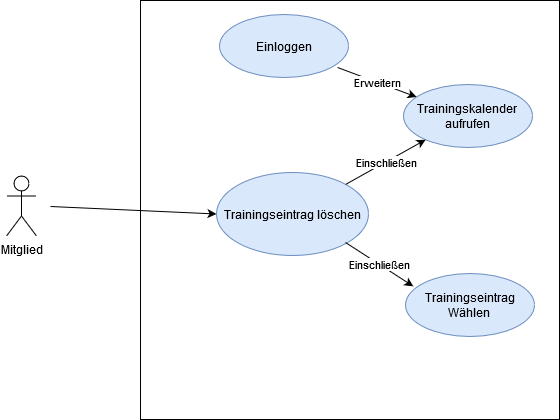

The diagram above was exported from draw.io. Its source (the exported page's mxGraphModel, read from the mxfile embedded in the PNG):
<mxGraphModel dx="1102" dy="575" grid="0" gridSize="10" guides="1" tooltips="1" connect="1" arrows="1" fold="1" page="1" pageScale="1" pageWidth="827" pageHeight="1169" math="0" shadow="0">
  <root>
    <mxCell id="0" />
    <mxCell id="1" parent="0" />
    <mxCell id="2qfxhCAVK30csIjDxgZv-1" value="" style="whiteSpace=wrap;html=1;aspect=fixed;" parent="1" vertex="1">
      <mxGeometry x="250" y="125" width="419" height="419" as="geometry" />
    </mxCell>
    <mxCell id="2qfxhCAVK30csIjDxgZv-2" value="Mitglied" style="shape=umlActor;verticalLabelPosition=bottom;verticalAlign=top;html=1;outlineConnect=0;" parent="1" vertex="1">
      <mxGeometry x="116" y="300.5" width="30" height="60" as="geometry" />
    </mxCell>
    <mxCell id="2qfxhCAVK30csIjDxgZv-4" value="Trainingseintrag löschen" style="ellipse;whiteSpace=wrap;html=1;fillColor=#dae8fc;strokeColor=#6c8ebf;" parent="1" vertex="1">
      <mxGeometry x="326" y="297" width="152" height="83" as="geometry" />
    </mxCell>
    <mxCell id="2qfxhCAVK30csIjDxgZv-24" value="" style="endArrow=classic;html=1;entryX=0;entryY=0.5;entryDx=0;entryDy=0;" parent="1" target="2qfxhCAVK30csIjDxgZv-4" edge="1">
      <mxGeometry width="50" height="50" relative="1" as="geometry">
        <mxPoint x="160" y="331" as="sourcePoint" />
        <mxPoint x="210" y="210" as="targetPoint" />
      </mxGeometry>
    </mxCell>
    <mxCell id="2qfxhCAVK30csIjDxgZv-25" value="&lt;div&gt;Trainingskalender &lt;br&gt;&lt;/div&gt;&lt;div&gt;aufrufen&lt;br&gt;&lt;/div&gt;" style="ellipse;whiteSpace=wrap;html=1;fillColor=#dae8fc;strokeColor=#6c8ebf;" parent="1" vertex="1">
      <mxGeometry x="513" y="209" width="129" height="63" as="geometry" />
    </mxCell>
    <mxCell id="2qfxhCAVK30csIjDxgZv-27" value="" style="endArrow=classic;html=1;" parent="1" source="2qfxhCAVK30csIjDxgZv-4" target="2qfxhCAVK30csIjDxgZv-25" edge="1">
      <mxGeometry relative="1" as="geometry">
        <mxPoint x="337" y="262" as="sourcePoint" />
        <mxPoint x="497" y="262" as="targetPoint" />
      </mxGeometry>
    </mxCell>
    <mxCell id="2qfxhCAVK30csIjDxgZv-28" value="Einschließen" style="edgeLabel;resizable=0;html=1;align=center;verticalAlign=middle;" parent="2qfxhCAVK30csIjDxgZv-27" connectable="0" vertex="1">
      <mxGeometry relative="1" as="geometry" />
    </mxCell>
    <mxCell id="qGHI8I7-Q48A4y1HCBvq-1" value="Einloggen" style="ellipse;whiteSpace=wrap;html=1;fillColor=#dae8fc;strokeColor=#6c8ebf;" vertex="1" parent="1">
      <mxGeometry x="329" y="139" width="129" height="63" as="geometry" />
    </mxCell>
    <mxCell id="qGHI8I7-Q48A4y1HCBvq-3" value="" style="endArrow=classic;html=1;exitX=0.915;exitY=0.841;exitDx=0;exitDy=0;exitPerimeter=0;" edge="1" parent="1" source="qGHI8I7-Q48A4y1HCBvq-1" target="2qfxhCAVK30csIjDxgZv-25">
      <mxGeometry relative="1" as="geometry">
        <mxPoint x="423" y="184" as="sourcePoint" />
        <mxPoint x="523" y="184" as="targetPoint" />
      </mxGeometry>
    </mxCell>
    <mxCell id="qGHI8I7-Q48A4y1HCBvq-4" value="Erweitern" style="edgeLabel;resizable=0;html=1;align=center;verticalAlign=middle;" connectable="0" vertex="1" parent="qGHI8I7-Q48A4y1HCBvq-3">
      <mxGeometry relative="1" as="geometry" />
    </mxCell>
    <mxCell id="qGHI8I7-Q48A4y1HCBvq-6" value="&lt;div&gt;Trainingseintrag&lt;/div&gt;&lt;div&gt;Wählen&lt;br&gt;&lt;/div&gt;" style="ellipse;whiteSpace=wrap;html=1;fillColor=#dae8fc;strokeColor=#6c8ebf;" vertex="1" parent="1">
      <mxGeometry x="515" y="398" width="129" height="63" as="geometry" />
    </mxCell>
    <mxCell id="qGHI8I7-Q48A4y1HCBvq-7" value="" style="endArrow=classic;html=1;exitX=1;exitY=0.5;exitDx=0;exitDy=0;" edge="1" parent="1">
      <mxGeometry relative="1" as="geometry">
        <mxPoint x="455" y="367" as="sourcePoint" />
        <mxPoint x="522.7916536930861" y="410.80305759266935" as="targetPoint" />
      </mxGeometry>
    </mxCell>
    <mxCell id="qGHI8I7-Q48A4y1HCBvq-8" value="Einschließen" style="edgeLabel;resizable=0;html=1;align=center;verticalAlign=middle;" connectable="0" vertex="1" parent="qGHI8I7-Q48A4y1HCBvq-7">
      <mxGeometry relative="1" as="geometry" />
    </mxCell>
  </root>
</mxGraphModel>